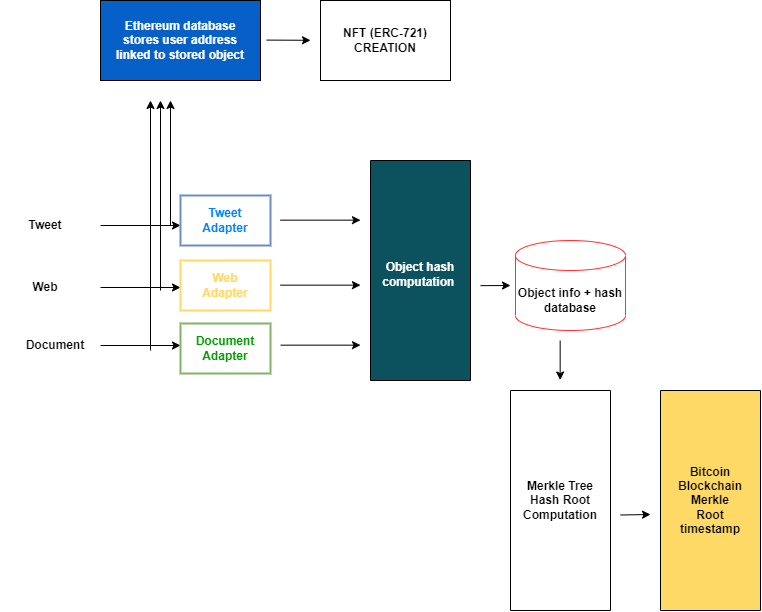

The diagram above was exported from draw.io. Its source (the exported page's mxGraphModel, read from the mxfile embedded in the PNG):
<mxGraphModel dx="3160" dy="1567" grid="1" gridSize="10" guides="1" tooltips="1" connect="1" arrows="1" fold="1" page="1" pageScale="1" pageWidth="827" pageHeight="1169" math="0" shadow="0">
  <root>
    <mxCell id="0" />
    <mxCell id="1" parent="0" />
    <mxCell id="LfXnsy7_4OQbkZBDdhIR-45" value="&lt;b&gt;Tweet&lt;/b&gt;" style="text;html=1;strokeColor=none;fillColor=none;align=center;verticalAlign=middle;whiteSpace=wrap;rounded=0;" vertex="1" parent="1">
      <mxGeometry x="10" y="260" width="90" height="50" as="geometry" />
    </mxCell>
    <mxCell id="LfXnsy7_4OQbkZBDdhIR-46" value="&lt;b&gt;Web&lt;/b&gt;" style="text;html=1;strokeColor=none;fillColor=none;align=center;verticalAlign=middle;whiteSpace=wrap;rounded=0;" vertex="1" parent="1">
      <mxGeometry x="10" y="322" width="90" height="50" as="geometry" />
    </mxCell>
    <mxCell id="LfXnsy7_4OQbkZBDdhIR-47" value="&lt;b&gt;Document&lt;/b&gt;" style="text;html=1;strokeColor=none;fillColor=none;align=center;verticalAlign=middle;whiteSpace=wrap;rounded=0;" vertex="1" parent="1">
      <mxGeometry x="20" y="380" width="90" height="50" as="geometry" />
    </mxCell>
    <mxCell id="LfXnsy7_4OQbkZBDdhIR-48" value="" style="endArrow=classic;html=1;" edge="1" parent="1">
      <mxGeometry width="50" height="50" relative="1" as="geometry">
        <mxPoint x="110" y="285" as="sourcePoint" />
        <mxPoint x="190" y="285" as="targetPoint" />
      </mxGeometry>
    </mxCell>
    <mxCell id="LfXnsy7_4OQbkZBDdhIR-49" value="" style="endArrow=classic;html=1;" edge="1" parent="1">
      <mxGeometry width="50" height="50" relative="1" as="geometry">
        <mxPoint x="110" y="347" as="sourcePoint" />
        <mxPoint x="190" y="347" as="targetPoint" />
      </mxGeometry>
    </mxCell>
    <mxCell id="LfXnsy7_4OQbkZBDdhIR-50" value="" style="endArrow=classic;html=1;" edge="1" parent="1">
      <mxGeometry width="50" height="50" relative="1" as="geometry">
        <mxPoint x="110" y="405" as="sourcePoint" />
        <mxPoint x="190" y="405" as="targetPoint" />
      </mxGeometry>
    </mxCell>
    <mxCell id="LfXnsy7_4OQbkZBDdhIR-51" value="" style="endArrow=classic;html=1;" edge="1" parent="1">
      <mxGeometry width="50" height="50" relative="1" as="geometry">
        <mxPoint x="180" y="285" as="sourcePoint" />
        <mxPoint x="180" y="160" as="targetPoint" />
      </mxGeometry>
    </mxCell>
    <mxCell id="LfXnsy7_4OQbkZBDdhIR-52" value="" style="endArrow=classic;html=1;" edge="1" parent="1">
      <mxGeometry width="50" height="50" relative="1" as="geometry">
        <mxPoint x="170" y="350" as="sourcePoint" />
        <mxPoint x="170" y="160" as="targetPoint" />
      </mxGeometry>
    </mxCell>
    <mxCell id="LfXnsy7_4OQbkZBDdhIR-53" value="" style="endArrow=classic;html=1;" edge="1" parent="1">
      <mxGeometry width="50" height="50" relative="1" as="geometry">
        <mxPoint x="160" y="410" as="sourcePoint" />
        <mxPoint x="160" y="160" as="targetPoint" />
      </mxGeometry>
    </mxCell>
    <mxCell id="LfXnsy7_4OQbkZBDdhIR-54" value="" style="rounded=0;whiteSpace=wrap;html=1;" vertex="1" parent="1">
      <mxGeometry x="200" y="260" width="70" height="40" as="geometry" />
    </mxCell>
    <mxCell id="LfXnsy7_4OQbkZBDdhIR-55" value="&lt;b&gt;&lt;font color=&quot;#007fff&quot;&gt;Tweet&lt;br&gt;Adapter&lt;/font&gt;&lt;/b&gt;" style="text;html=1;align=center;verticalAlign=middle;whiteSpace=wrap;rounded=0;fillColor=#FFFFFF;strokeColor=#6c8ebf;strokeWidth=2;" vertex="1" parent="1">
      <mxGeometry x="190" y="255" width="90" height="50" as="geometry" />
    </mxCell>
    <mxCell id="LfXnsy7_4OQbkZBDdhIR-56" value="" style="rounded=0;whiteSpace=wrap;html=1;" vertex="1" parent="1">
      <mxGeometry x="200" y="326" width="70" height="40" as="geometry" />
    </mxCell>
    <mxCell id="LfXnsy7_4OQbkZBDdhIR-57" value="" style="rounded=0;whiteSpace=wrap;html=1;" vertex="1" parent="1">
      <mxGeometry x="200" y="388" width="70" height="40" as="geometry" />
    </mxCell>
    <mxCell id="LfXnsy7_4OQbkZBDdhIR-58" value="&lt;font color=&quot;#ffd966&quot;&gt;&lt;b&gt;Web&lt;br&gt;Adapter&lt;/b&gt;&lt;/font&gt;" style="text;html=1;strokeColor=#FFD966;fillColor=#FFFFFF;align=center;verticalAlign=middle;whiteSpace=wrap;rounded=0;strokeWidth=2;" vertex="1" parent="1">
      <mxGeometry x="190" y="320" width="90" height="50" as="geometry" />
    </mxCell>
    <mxCell id="LfXnsy7_4OQbkZBDdhIR-59" value="&lt;b&gt;&lt;font color=&quot;#009900&quot;&gt;Document&lt;br&gt;Adapter&lt;/font&gt;&lt;/b&gt;" style="text;html=1;strokeColor=#82b366;fillColor=#FFFFFF;align=center;verticalAlign=middle;whiteSpace=wrap;rounded=0;strokeWidth=2;" vertex="1" parent="1">
      <mxGeometry x="190" y="383" width="90" height="50" as="geometry" />
    </mxCell>
    <mxCell id="LfXnsy7_4OQbkZBDdhIR-60" value="" style="endArrow=classic;html=1;" edge="1" parent="1">
      <mxGeometry width="50" height="50" relative="1" as="geometry">
        <mxPoint x="290" y="279.66" as="sourcePoint" />
        <mxPoint x="370" y="279.66" as="targetPoint" />
      </mxGeometry>
    </mxCell>
    <mxCell id="LfXnsy7_4OQbkZBDdhIR-61" value="" style="endArrow=classic;html=1;" edge="1" parent="1">
      <mxGeometry width="50" height="50" relative="1" as="geometry">
        <mxPoint x="290" y="344.65999999999997" as="sourcePoint" />
        <mxPoint x="370" y="344.65999999999997" as="targetPoint" />
      </mxGeometry>
    </mxCell>
    <mxCell id="LfXnsy7_4OQbkZBDdhIR-62" value="" style="endArrow=classic;html=1;" edge="1" parent="1">
      <mxGeometry width="50" height="50" relative="1" as="geometry">
        <mxPoint x="290" y="404.65999999999997" as="sourcePoint" />
        <mxPoint x="370" y="404.65999999999997" as="targetPoint" />
      </mxGeometry>
    </mxCell>
    <mxCell id="LfXnsy7_4OQbkZBDdhIR-63" value="" style="rounded=0;whiteSpace=wrap;html=1;strokeColor=#000000;strokeWidth=1;fillColor=#0B515E;rotation=90;" vertex="1" parent="1">
      <mxGeometry x="320" y="280" width="220" height="100" as="geometry" />
    </mxCell>
    <mxCell id="LfXnsy7_4OQbkZBDdhIR-64" value="&lt;font color=&quot;#ffffff&quot;&gt;&lt;b&gt;Object hash computation&amp;nbsp;&lt;/b&gt;&lt;/font&gt;" style="text;html=1;strokeColor=none;fillColor=none;align=center;verticalAlign=middle;whiteSpace=wrap;rounded=0;" vertex="1" parent="1">
      <mxGeometry x="386" y="318" width="88" height="32" as="geometry" />
    </mxCell>
    <mxCell id="LfXnsy7_4OQbkZBDdhIR-65" value="" style="rounded=0;whiteSpace=wrap;html=1;strokeColor=#000000;strokeWidth=1;fillColor=#FFFFFF;rotation=90;" vertex="1" parent="1">
      <mxGeometry x="460" y="510" width="220" height="100" as="geometry" />
    </mxCell>
    <mxCell id="LfXnsy7_4OQbkZBDdhIR-66" value="&lt;b&gt;Merkle Tree Hash Root&lt;br&gt;Computation&lt;/b&gt;" style="text;html=1;strokeColor=none;fillColor=none;align=center;verticalAlign=middle;whiteSpace=wrap;rounded=0;" vertex="1" parent="1">
      <mxGeometry x="550" y="550" width="40" height="20" as="geometry" />
    </mxCell>
    <mxCell id="LfXnsy7_4OQbkZBDdhIR-67" value="" style="endArrow=classic;html=1;" edge="1" parent="1">
      <mxGeometry width="50" height="50" relative="1" as="geometry">
        <mxPoint x="630" y="574.4999999999998" as="sourcePoint" />
        <mxPoint x="660" y="574" as="targetPoint" />
      </mxGeometry>
    </mxCell>
    <mxCell id="LfXnsy7_4OQbkZBDdhIR-68" value="" style="rounded=0;whiteSpace=wrap;html=1;strokeColor=#000000;strokeWidth=1;fillColor=#FFD966;rotation=90;" vertex="1" parent="1">
      <mxGeometry x="610" y="510" width="220" height="100" as="geometry" />
    </mxCell>
    <mxCell id="LfXnsy7_4OQbkZBDdhIR-69" value="&lt;b&gt;Bitcoin&lt;br&gt;Blockchain&lt;br&gt;Merkle Root timestamp&lt;/b&gt;" style="text;html=1;strokeColor=none;fillColor=none;align=center;verticalAlign=middle;whiteSpace=wrap;rounded=0;" vertex="1" parent="1">
      <mxGeometry x="700" y="550" width="40" height="20" as="geometry" />
    </mxCell>
    <mxCell id="LfXnsy7_4OQbkZBDdhIR-70" value="" style="rounded=0;whiteSpace=wrap;html=1;strokeColor=#000000;strokeWidth=1;fillColor=#0660C7;" vertex="1" parent="1">
      <mxGeometry x="110" y="60" width="160" height="80" as="geometry" />
    </mxCell>
    <mxCell id="LfXnsy7_4OQbkZBDdhIR-71" value="" style="endArrow=classic;html=1;" edge="1" parent="1">
      <mxGeometry width="50" height="50" relative="1" as="geometry">
        <mxPoint x="276" y="99.58000000000008" as="sourcePoint" />
        <mxPoint x="320" y="99.79153846153856" as="targetPoint" />
      </mxGeometry>
    </mxCell>
    <mxCell id="LfXnsy7_4OQbkZBDdhIR-72" value="" style="rounded=0;whiteSpace=wrap;html=1;strokeColor=#000000;strokeWidth=1;fillColor=#FFFFFF;" vertex="1" parent="1">
      <mxGeometry x="330" y="60" width="130" height="80" as="geometry" />
    </mxCell>
    <mxCell id="LfXnsy7_4OQbkZBDdhIR-73" value="&lt;b&gt;&lt;font color=&quot;#ffffff&quot;&gt;Ethereum database stores user address linked to stored object&lt;/font&gt;&lt;/b&gt;" style="text;html=1;strokeColor=none;fillColor=none;align=center;verticalAlign=middle;whiteSpace=wrap;rounded=0;" vertex="1" parent="1">
      <mxGeometry x="115" y="85" width="150" height="30" as="geometry" />
    </mxCell>
    <mxCell id="LfXnsy7_4OQbkZBDdhIR-74" value="&lt;b&gt;NFT (ERC-721) CREATION&lt;/b&gt;" style="text;html=1;strokeColor=none;fillColor=none;align=center;verticalAlign=middle;whiteSpace=wrap;rounded=0;" vertex="1" parent="1">
      <mxGeometry x="327" y="65" width="136" height="70" as="geometry" />
    </mxCell>
    <mxCell id="LfXnsy7_4OQbkZBDdhIR-75" value="" style="shape=cylinder3;whiteSpace=wrap;html=1;boundedLbl=1;backgroundOutline=1;size=15;strokeColor=#FF3333;strokeWidth=1;fillColor=#FFFFFF;" vertex="1" parent="1">
      <mxGeometry x="525" y="300" width="110" height="90" as="geometry" />
    </mxCell>
    <mxCell id="LfXnsy7_4OQbkZBDdhIR-76" value="" style="endArrow=classic;html=1;" edge="1" parent="1">
      <mxGeometry width="50" height="50" relative="1" as="geometry">
        <mxPoint x="490" y="345.1599999999998" as="sourcePoint" />
        <mxPoint x="520" y="345" as="targetPoint" />
      </mxGeometry>
    </mxCell>
    <mxCell id="LfXnsy7_4OQbkZBDdhIR-77" value="&lt;b&gt;Object info + hash&lt;br&gt;database&lt;/b&gt;" style="text;html=1;strokeColor=none;fillColor=none;align=center;verticalAlign=middle;whiteSpace=wrap;rounded=0;" vertex="1" parent="1">
      <mxGeometry x="525" y="330" width="110" height="60" as="geometry" />
    </mxCell>
    <mxCell id="LfXnsy7_4OQbkZBDdhIR-78" value="" style="endArrow=classic;html=1;" edge="1" parent="1">
      <mxGeometry width="50" height="50" relative="1" as="geometry">
        <mxPoint x="569.66" y="399.9999999999998" as="sourcePoint" />
        <mxPoint x="569.66" y="439.5" as="targetPoint" />
      </mxGeometry>
    </mxCell>
  </root>
</mxGraphModel>